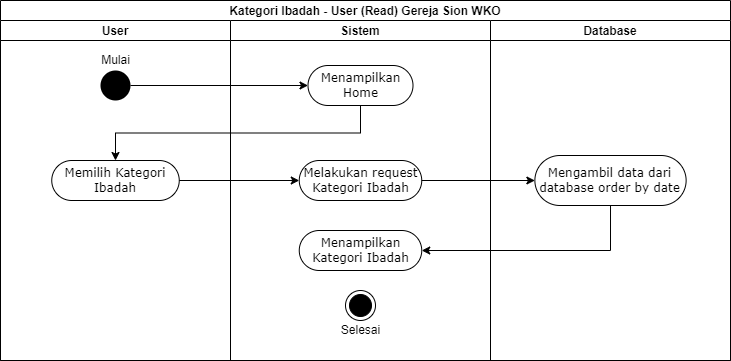

The diagram above was exported from draw.io. Its source (the exported page's mxGraphModel, read from the mxfile embedded in the PNG):
<mxGraphModel dx="1038" dy="641" grid="1" gridSize="10" guides="1" tooltips="1" connect="1" arrows="1" fold="1" page="1" pageScale="1" pageWidth="850" pageHeight="1100" math="0" shadow="0">
  <root>
    <mxCell id="0" />
    <mxCell id="1" parent="0" />
    <mxCell id="wzg8vOaOGxQ53WIc0SD8-1" value="Kategori Ibadah - User (Read) Gereja Sion WKO" style="swimlane;childLayout=stackLayout;resizeParent=1;resizeParentMax=0;startSize=20;" parent="1" vertex="1">
      <mxGeometry x="30" y="20" width="730" height="360" as="geometry" />
    </mxCell>
    <mxCell id="wzg8vOaOGxQ53WIc0SD8-2" value="User" style="swimlane;startSize=20;" parent="wzg8vOaOGxQ53WIc0SD8-1" vertex="1">
      <mxGeometry y="20" width="230" height="340" as="geometry" />
    </mxCell>
    <mxCell id="wzg8vOaOGxQ53WIc0SD8-5" value="" style="ellipse;fillColor=#000000;strokeColor=none;" parent="wzg8vOaOGxQ53WIc0SD8-2" vertex="1">
      <mxGeometry x="100" y="50" width="30" height="30" as="geometry" />
    </mxCell>
    <mxCell id="Ty1EoG8IjwlK0TNPnNYd-2" value="Memilih Kategori Ibadah" style="rounded=1;whiteSpace=wrap;html=1;shadow=0;comic=0;labelBackgroundColor=none;strokeWidth=1;fontFamily=Verdana;fontSize=12;align=center;arcSize=50;" parent="wzg8vOaOGxQ53WIc0SD8-2" vertex="1">
      <mxGeometry x="51.25" y="140" width="127.5" height="40" as="geometry" />
    </mxCell>
    <mxCell id="Ty1EoG8IjwlK0TNPnNYd-13" value="Mulai" style="text;html=1;align=center;verticalAlign=middle;resizable=0;points=[];autosize=1;strokeColor=none;fillColor=none;" parent="wzg8vOaOGxQ53WIc0SD8-2" vertex="1">
      <mxGeometry x="95" y="30" width="40" height="20" as="geometry" />
    </mxCell>
    <mxCell id="wzg8vOaOGxQ53WIc0SD8-3" value="Sistem" style="swimlane;startSize=20;" parent="wzg8vOaOGxQ53WIc0SD8-1" vertex="1">
      <mxGeometry x="230" y="20" width="260" height="340" as="geometry" />
    </mxCell>
    <mxCell id="Ty1EoG8IjwlK0TNPnNYd-1" value="Menampilkan Home" style="rounded=1;whiteSpace=wrap;html=1;shadow=0;comic=0;labelBackgroundColor=none;strokeWidth=1;fontFamily=Verdana;fontSize=12;align=center;arcSize=50;" parent="wzg8vOaOGxQ53WIc0SD8-3" vertex="1">
      <mxGeometry x="77.5" y="45" width="105" height="40" as="geometry" />
    </mxCell>
    <mxCell id="Ty1EoG8IjwlK0TNPnNYd-3" value="Melakukan request Kategori Ibadah" style="rounded=1;whiteSpace=wrap;html=1;shadow=0;comic=0;labelBackgroundColor=none;strokeWidth=1;fontFamily=Verdana;fontSize=12;align=center;arcSize=50;" parent="wzg8vOaOGxQ53WIc0SD8-3" vertex="1">
      <mxGeometry x="68.75" y="140" width="122.5" height="40" as="geometry" />
    </mxCell>
    <mxCell id="Ty1EoG8IjwlK0TNPnNYd-9" value="Menampilkan Kategori Ibadah" style="rounded=1;whiteSpace=wrap;html=1;shadow=0;comic=0;labelBackgroundColor=none;strokeWidth=1;fontFamily=Verdana;fontSize=12;align=center;arcSize=50;" parent="wzg8vOaOGxQ53WIc0SD8-3" vertex="1">
      <mxGeometry x="68.75" y="210" width="122.5" height="40" as="geometry" />
    </mxCell>
    <mxCell id="Ty1EoG8IjwlK0TNPnNYd-11" value="" style="ellipse;html=1;shape=endState;fillColor=#000000;strokeColor=#000000;" parent="wzg8vOaOGxQ53WIc0SD8-3" vertex="1">
      <mxGeometry x="115" y="270" width="30" height="30" as="geometry" />
    </mxCell>
    <mxCell id="Ty1EoG8IjwlK0TNPnNYd-12" value="Selesai" style="text;html=1;align=center;verticalAlign=middle;resizable=0;points=[];autosize=1;strokeColor=none;fillColor=none;" parent="wzg8vOaOGxQ53WIc0SD8-3" vertex="1">
      <mxGeometry x="105" y="300" width="50" height="20" as="geometry" />
    </mxCell>
    <mxCell id="wzg8vOaOGxQ53WIc0SD8-4" value="Database" style="swimlane;startSize=20;" parent="wzg8vOaOGxQ53WIc0SD8-1" vertex="1">
      <mxGeometry x="490" y="20" width="240" height="340" as="geometry" />
    </mxCell>
    <mxCell id="Ty1EoG8IjwlK0TNPnNYd-4" value="Mengambil data dari database order by date" style="rounded=1;whiteSpace=wrap;html=1;shadow=0;comic=0;labelBackgroundColor=none;strokeWidth=1;fontFamily=Verdana;fontSize=12;align=center;arcSize=50;" parent="wzg8vOaOGxQ53WIc0SD8-4" vertex="1">
      <mxGeometry x="44.38" y="135" width="151.25" height="50" as="geometry" />
    </mxCell>
    <mxCell id="Ty1EoG8IjwlK0TNPnNYd-5" style="edgeStyle=orthogonalEdgeStyle;rounded=0;orthogonalLoop=1;jettySize=auto;html=1;exitX=1;exitY=0.5;exitDx=0;exitDy=0;entryX=0;entryY=0.5;entryDx=0;entryDy=0;" parent="wzg8vOaOGxQ53WIc0SD8-1" source="wzg8vOaOGxQ53WIc0SD8-5" target="Ty1EoG8IjwlK0TNPnNYd-1" edge="1">
      <mxGeometry relative="1" as="geometry" />
    </mxCell>
    <mxCell id="Ty1EoG8IjwlK0TNPnNYd-6" style="edgeStyle=orthogonalEdgeStyle;rounded=0;orthogonalLoop=1;jettySize=auto;html=1;exitX=0.5;exitY=1;exitDx=0;exitDy=0;entryX=0.5;entryY=0;entryDx=0;entryDy=0;" parent="wzg8vOaOGxQ53WIc0SD8-1" source="Ty1EoG8IjwlK0TNPnNYd-1" target="Ty1EoG8IjwlK0TNPnNYd-2" edge="1">
      <mxGeometry relative="1" as="geometry" />
    </mxCell>
    <mxCell id="Ty1EoG8IjwlK0TNPnNYd-7" style="edgeStyle=orthogonalEdgeStyle;rounded=0;orthogonalLoop=1;jettySize=auto;html=1;exitX=1;exitY=0.5;exitDx=0;exitDy=0;" parent="wzg8vOaOGxQ53WIc0SD8-1" source="Ty1EoG8IjwlK0TNPnNYd-2" target="Ty1EoG8IjwlK0TNPnNYd-3" edge="1">
      <mxGeometry relative="1" as="geometry" />
    </mxCell>
    <mxCell id="Ty1EoG8IjwlK0TNPnNYd-8" style="edgeStyle=orthogonalEdgeStyle;rounded=0;orthogonalLoop=1;jettySize=auto;html=1;exitX=1;exitY=0.5;exitDx=0;exitDy=0;entryX=0;entryY=0.5;entryDx=0;entryDy=0;" parent="wzg8vOaOGxQ53WIc0SD8-1" source="Ty1EoG8IjwlK0TNPnNYd-3" target="Ty1EoG8IjwlK0TNPnNYd-4" edge="1">
      <mxGeometry relative="1" as="geometry" />
    </mxCell>
    <mxCell id="Ty1EoG8IjwlK0TNPnNYd-10" style="edgeStyle=orthogonalEdgeStyle;rounded=0;orthogonalLoop=1;jettySize=auto;html=1;exitX=0.5;exitY=1;exitDx=0;exitDy=0;entryX=1;entryY=0.5;entryDx=0;entryDy=0;" parent="wzg8vOaOGxQ53WIc0SD8-1" source="Ty1EoG8IjwlK0TNPnNYd-4" target="Ty1EoG8IjwlK0TNPnNYd-9" edge="1">
      <mxGeometry relative="1" as="geometry" />
    </mxCell>
  </root>
</mxGraphModel>